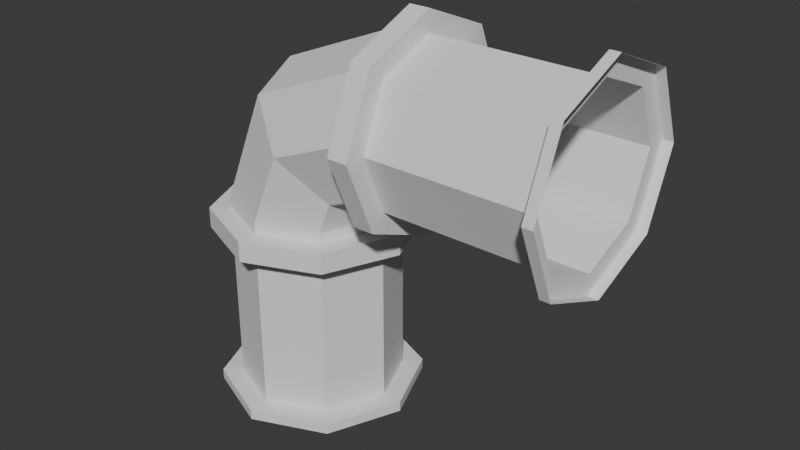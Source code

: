 # Source: pipe_thin_v_bend.blend  (saved by Blender 4.4.30; exported with 4.5.12 LTS)
import bpy
from mathutils import Matrix  # noqa: F401  (used for matrix-valued properties, if any)

bpy.ops.wm.read_factory_settings(use_empty=True)
scene = bpy.context.scene
scene.name = 'Scene'

# ---- world
world_world = bpy.data.worlds.new('World'); scene.world = world_world
world_world.use_nodes = True; world_world.node_tree.nodes.clear()
_N = world_world.node_tree.nodes; _L = world_world.node_tree.links
n0 = _N.new('ShaderNodeOutputWorld'); n0.name = 'World Output'; n0.location = (300, 300)
n1 = _N.new('ShaderNodeBackground'); n1.name = 'Background'; n1.location = (10, 300)
n1.inputs[0].default_value = (0.05088, 0.05088, 0.05088, 1.0)
_L.new(n1.outputs[0], n0.inputs[0])
n0.is_active_output = True
world_world.color = (0.05088, 0.05088, 0.05088)
world_world.sun_shadow_jitter_overblur = 0.0

# ---- meshes
me_cylinder = bpy.data.meshes.new('Cylinder')
me_cylinder.from_pydata([(0.15, 0.4, 0.5), (-0.5, 0.4, -0.95), (-0.6364, 0.0, 0.6364), (0.05, 0.5, 0.5), (0.95, 0.5, 0.5), (-0.5, 0.5, -1.0), (0.95, 0.4, 0.5), (-0.5536, -0.2828, 0.5536), (0.15, 0.5, 0.5), (-0.5, 0.5, -0.15), (-0.3536, -0.4, 0.3536), (0.05, 0.3536, 0.1464), (-0.5, 0.4, -0.15), (0.95, 0.3536, 0.1464), (-0.1536, -0.2828, 0.1536), (0.15, 0.3536, 0.1464), (-0.07071, -4.899e-17, 0.07071), (0.95, 0.0, 0.0), (-0.5, 0.5, -0.95), (0.05, -6.718e-09, 0.0), (-0.1464, 0.3536, -1.0), (0.15, -1.344e-08, 0.0), (0.15, 0.2828, 0.2172), (-0.1536, 0.2828, 0.1536), (0.95, -0.3536, 0.1464), (-0.1464, 0.3536, -0.15), (-0.3536, 0.4, 0.3536), (0.05, -0.3536, 0.1464), (0.95, 0.2828, 0.2172), (-0.1464, 0.3536, -0.95), (-0.5536, 0.2828, 0.5536), (0.15, -0.3536, 0.1464), (0.95, -0.5, 0.5), (-0.9, 0.0, 5.96e-08), (0.0, 0.0, -0.15), (0.05, -0.5, 0.5), (0.15, -1.344e-08, 0.1), (-0.7828, -0.2828, 5.96e-08), (0.0, 0.0, -1.0), (0.15, -0.5, 0.5), (0.95, 0.0, 0.1), (-0.5, -0.4, 5.96e-08), (0.0, 0.0, -0.95), (0.95, -0.3536, 0.8536), (0.05, -0.3536, 0.8536), (-0.2172, -0.2828, 0.0), (-0.2172, 0.2828, -0.95), (0.15, -0.3536, 0.8536), (0.05, -6.718e-09, 1.0), (-0.1, -4.899e-17, 0.0), (0.15, -0.2828, 0.2172), (-0.1464, -0.3536, -0.15), (-0.2172, 0.2828, 0.0), (0.95, 0.0, 1.0), (-0.1464, -0.3536, -1.0), (0.15, -1.344e-08, 1.0), (-0.5, 0.4, 5.96e-08), (0.95, -0.2828, 0.2172), (0.95, 0.3536, 0.8536), (-0.2172, 0.2828, -0.15), (-0.1464, -0.3536, -0.95), (0.05, 0.3536, 0.8536), (0.15, 0.3536, 0.8536), (-0.7828, 0.2828, 5.96e-08), (-0.5, -0.5, -0.15), (0.15, -0.4, 0.5), (0.0, 0.0, 0.9), (0.95, -0.4, 0.5), (0.15, -0.2828, 0.7828), (-0.5, -0.5, -1.0), (0.95, -0.2828, 0.7828), (0.0, -0.2828, 0.7828), (-0.1, 0.0, -0.95), (0.15, -1.344e-08, 0.9), (0.0, -0.4, 0.5), (0.95, 0.0, 0.9), (-0.5, -0.5, -0.95), (0.15, 0.2828, 0.7828), (0.0, -0.2828, 0.2172), (0.95, 0.2828, 0.7828), (0.0, -4.899e-17, 0.1), (1.0, 0.5, 0.5), (1.0, 0.3536, 0.1464), (-0.1, 0.0, -0.15), (0.0, 0.2828, 0.2172), (1.0, 0.0, 0.0), (-0.8536, -0.3536, -0.15), (1.0, -0.3536, 0.1464), (0.0, 0.4, 0.5), (1.0, -0.5, 0.5), (1.0, -0.3536, 0.8536), (-0.8536, -0.3536, -1.0), (1.0, 0.0, 1.0), (-0.8536, -0.3536, -0.95), (1.0, 0.3536, 0.8536), (0.0, 0.2828, 0.7828), (-1.0, 0.0, -1.0), (-0.9, 0.0, 0.0), (-0.7828, -0.2828, 0.0), (-0.2172, -0.2828, -0.95), (-0.5, -0.4, 0.0), (-1.0, 0.0, -0.15), (-0.2172, -0.2828, 0.0), (-1.0, 0.0, -0.95), (-0.2172, -0.2828, -0.15), (-0.8536, 0.3536, -0.15), (-0.2172, 0.2828, 0.0), (-0.8536, 0.3536, -1.0), (-0.5, 0.4, 0.0), (-0.8536, 0.3536, -0.95), (-0.7828, 0.2828, 0.0), (-0.5, -0.4, -0.95), (-0.5, -0.4, -0.15), (-0.7828, -0.2828, -0.95), (-0.7828, -0.2828, -0.15), (-0.9, 0.0, -0.95), (-0.9, 0.0, -0.15), (-0.7828, 0.2828, -0.95), (-0.7828, 0.2828, -0.15), (-0.5, 0.5, -0.05), (-0.1464, 0.3536, -0.05), (0.0, 0.0, -0.05), (-0.1464, -0.3536, -0.05), (-0.5, -0.5, -0.05), (-0.8536, -0.3536, -0.05), (-1.0, 0.0, -0.05), (-0.8536, 0.3536, -0.05), (-0.5, -0.4, -0.05), (-0.1, -4.899e-17, -0.05), (-0.5, 0.4, -0.05), (-0.9, 0.0, -0.05), (-0.7828, -0.2828, -0.05), (-0.2172, -0.2828, -0.05), (-0.2172, 0.2828, -0.05), (-0.7828, 0.2828, -0.05), (0.05, -0.2828, 0.2172), (0.05, -0.4, 0.5), (0.05, -0.2828, 0.7828), (0.05, 0.0, 0.9), (0.05, 0.2828, 0.7828), (0.05, 0.4, 0.5), (0.05, 0.2828, 0.2172), (0.05, -4.899e-17, 0.1)], [], [(1, 12, 59, 46), (46, 59, 83, 72), (72, 83, 104, 99), (99, 104, 112, 111), (111, 112, 114, 113), (114, 116, 115, 113), (117, 115, 116, 118), (118, 12, 1, 117), (5, 18, 29, 20), (20, 29, 42, 38), (38, 42, 60, 54), (54, 60, 76, 69), (69, 76, 93, 91), (91, 93, 103, 96), (42, 72, 99, 60), (111, 113, 93, 76), (96, 103, 109, 107), (107, 109, 18, 5), (25, 9, 119, 120), (121, 34, 25, 120), (122, 51, 34, 121), (123, 64, 51, 122), (124, 86, 64, 123), (101, 86, 124, 125), (105, 101, 125, 126), (9, 105, 126, 119), (9, 25, 59, 12), (34, 83, 59, 25), (64, 86, 114, 112), (29, 46, 72, 42), (18, 1, 46, 29), (117, 1, 18, 109), (115, 117, 109, 103), (113, 115, 103, 93), (99, 111, 76, 60), (51, 64, 112, 104), (34, 51, 104, 83), (105, 9, 12, 118), (101, 105, 118, 116), (86, 101, 116, 114), (129, 133, 120, 119), (128, 132, 122, 121), (66, 2, 7, 71), (71, 7, 10, 74), (74, 10, 14, 78), (78, 14, 16, 80), (80, 16, 23, 84), (84, 23, 26, 88), (88, 26, 30, 95), (95, 30, 2, 66), (2, 33, 37, 7), (7, 37, 41, 10), (10, 41, 45, 14), (14, 45, 49, 16), (16, 49, 52, 23), (23, 52, 56, 26), (26, 56, 63, 30), (30, 63, 33, 2), (37, 33, 97, 98), (100, 41, 37, 98), (41, 100, 45), (45, 102, 49), (106, 52, 49), (56, 52, 106, 108), (63, 56, 108, 110), (33, 63, 110, 97), (108, 106, 133, 129), (133, 106, 49, 128), (128, 49, 102, 132), (97, 110, 134, 130), (98, 97, 130, 131), (132, 102, 100, 127), (134, 110, 108, 129), (127, 100, 98, 131), (74, 78, 135, 136), (66, 71, 137, 138), (95, 66, 138, 139), (84, 88, 140, 141), (78, 80, 142, 135), (71, 74, 136, 137), (88, 95, 139, 140), (80, 84, 141, 142), (0, 6, 28, 22), (22, 28, 40, 36), (36, 40, 57, 50), (50, 57, 67, 65), (65, 67, 70, 68), (70, 75, 73, 68), (77, 73, 75, 79), (79, 6, 0, 77), (3, 8, 15, 11), (11, 15, 21, 19), (19, 21, 31, 27), (27, 31, 39, 35), (35, 39, 47, 44), (44, 47, 55, 48), (21, 36, 50, 31), (65, 68, 47, 39), (48, 55, 62, 61), (61, 62, 8, 3), (136, 35, 44, 137), (138, 48, 61, 139), (13, 4, 81, 82), (85, 17, 13, 82), (87, 24, 17, 85), (89, 32, 24, 87), (90, 43, 32, 89), (53, 43, 90, 92), (58, 53, 92, 94), (4, 58, 94, 81), (4, 13, 28, 6), (17, 40, 28, 13), (32, 43, 70, 67), (15, 22, 36, 21), (8, 0, 22, 15), (77, 0, 8, 62), (73, 77, 62, 55), (68, 73, 55, 47), (50, 65, 39, 31), (24, 32, 67, 57), (17, 24, 57, 40), (58, 4, 6, 79), (53, 58, 79, 75), (43, 53, 75, 70), (137, 44, 48, 138), (135, 27, 35, 136), (142, 19, 27, 135), (134, 129, 119, 126), (130, 134, 126, 125), (131, 130, 125, 124), (127, 131, 124, 123), (132, 127, 123, 122), (139, 61, 3, 140), (140, 3, 11, 141), (141, 11, 19, 142), (133, 128, 121, 120)])
_uv = me_cylinder.uv_layers.new(name='UVMap')
_uv.uv.foreach_set('vector', [0.6266, 0.1563, 0.4223, 0.1563, 0.4223, 0.07815, 0.6266, 0.07815, 0.6266, 0.07815, 0.4223, 0.07815, 0.4223, -1.871e-08, 0.6266, -1.871e-08, 0.6266, 0.6252, 0.4223, 0.6252, 0.4223, 0.5471, 0.6266, 0.5471, 0.6266, 0.5471, 0.4223, 0.5471, 0.4223, 0.4689, 0.6266, 0.4689, 0.6266, 0.4689, 0.4223, 0.4689, 0.4223, 0.3908, 0.6266, 0.3908, 0.4223, 0.3908, 0.4223, 0.3126, 0.6266, 0.3126, 0.6266, 0.3908, 0.6266, 0.2345, 0.6266, 0.3126, 0.4223, 0.3126, 0.4223, 0.2345, 0.4223, 0.2345, 0.4223, 0.1563, 0.6266, 0.1563, 0.6266, 0.2345, 0.1454, 0.5862, 0.1582, 0.5862, 0.1582, 0.6839, 0.1454, 0.6839, 0.1454, 0.6839, 0.1582, 0.6839, 0.1582, 0.7815, 0.1454, 0.7815, 0.1454, -6.356e-09, 0.1582, -6.913e-09, 0.1582, 0.09769, 0.1454, 0.09769, 0.1454, 0.09769, 0.1582, 0.09769, 0.1582, 0.1954, 0.1454, 0.1954, 0.1454, 0.1954, 0.1582, 0.1954, 0.1582, 0.2931, 0.1454, 0.2931, 0.1454, 0.2931, 0.1582, 0.2931, 0.1582, 0.3908, 0.1454, 0.3908, 0.1582, -6.913e-09, 0.1817, 0.009769, 0.1817, 0.08792, 0.1582, 0.09769, 0.1817, 0.2052, 0.1817, 0.2833, 0.1582, 0.2931, 0.1582, 0.1954, 0.1454, 0.3908, 0.1582, 0.3908, 0.1582, 0.4885, 0.1454, 0.4885, 0.1454, 0.4885, 0.1582, 0.4885, 0.1582, 0.5862, 0.1454, 0.5862, 0.09628, 0.6839, 0.09628, 0.5862, 0.1218, 0.5862, 0.1218, 0.6839, 0.1218, 0.7815, 0.09628, 0.7815, 0.09628, 0.6839, 0.1218, 0.6839, 0.1218, 0.09769, 0.09628, 0.09769, 0.09628, 1.45e-08, 0.1218, 1.338e-08, 0.1218, 0.1954, 0.09628, 0.1954, 0.09628, 0.09769, 0.1218, 0.09769, 0.1218, 0.2931, 0.09628, 0.2931, 0.09628, 0.1954, 0.1218, 0.1954, 0.09628, 0.3908, 0.09628, 0.2931, 0.1218, 0.2931, 0.1218, 0.3908, 0.09628, 0.4885, 0.09628, 0.3908, 0.1218, 0.3908, 0.1218, 0.4885, 0.09628, 0.5862, 0.09628, 0.4885, 0.1218, 0.4885, 0.1218, 0.5862, 0.09628, 0.5862, 0.09628, 0.6839, 0.0727, 0.6741, 0.0727, 0.5959, 0.09628, 0.7815, 0.0727, 0.7718, 0.0727, 0.6936, 0.09628, 0.6839, 0.09628, 0.1954, 0.09628, 0.2931, 0.0727, 0.2833, 0.0727, 0.2052, 0.1582, 0.6839, 0.1817, 0.6936, 0.1817, 0.7718, 0.1582, 0.7815, 0.1582, 0.5862, 0.1817, 0.5959, 0.1817, 0.6741, 0.1582, 0.6839, 0.1817, 0.4982, 0.1817, 0.5764, 0.1582, 0.5862, 0.1582, 0.4885, 0.1817, 0.4005, 0.1817, 0.4787, 0.1582, 0.4885, 0.1582, 0.3908, 0.1817, 0.3028, 0.1817, 0.381, 0.1582, 0.3908, 0.1582, 0.2931, 0.1817, 0.1075, 0.1817, 0.1856, 0.1582, 0.1954, 0.1582, 0.09769, 0.09628, 0.09769, 0.09628, 0.1954, 0.0727, 0.1856, 0.0727, 0.1075, 0.09628, 1.45e-08, 0.09628, 0.09769, 0.0727, 0.08792, 0.0727, 0.009769, 0.09628, 0.4885, 0.09628, 0.5862, 0.0727, 0.5764, 0.0727, 0.4982, 0.09628, 0.3908, 0.09628, 0.4885, 0.0727, 0.4787, 0.0727, 0.4005, 0.09628, 0.2931, 0.09628, 0.3908, 0.0727, 0.381, 0.0727, 0.3028, 0.1454, 0.5959, 0.1454, 0.6741, 0.1218, 0.6839, 0.1218, 0.5862, 0.1454, 0.009769, 0.1454, 0.08792, 0.1218, 0.09769, 0.1218, 1.338e-08, 0.826, 0.3119, 0.6521, 0.2861, 0.6747, 0.2113, 0.826, 0.2337, 0.826, 0.2337, 0.6747, 0.2113, 0.7128, 0.1431, 0.8094, 0.1574, 0.8094, 0.1574, 0.7128, 0.1431, 0.7508, 0.0748, 0.7928, 0.08102, 0.7928, 0.08102, 0.7508, 0.0748, 0.7734, -3.744e-09, 0.7928, 0.002861, 0.7047, 0.598, 0.6853, 0.5952, 0.6853, 0.517, 0.7273, 0.5232, 0.7273, 0.5232, 0.6853, 0.517, 0.6687, 0.4407, 0.7653, 0.455, 0.7653, 0.455, 0.6687, 0.4407, 0.6521, 0.3643, 0.8034, 0.3867, 0.8034, 0.3867, 0.6521, 0.3643, 0.6521, 0.2861, 0.826, 0.3119, 1.0, 0.2861, 0.8261, 0.3118, 0.8261, 0.2337, 0.9774, 0.2113, 0.9774, 0.2113, 0.8261, 0.2337, 0.8427, 0.1573, 0.9393, 0.143, 0.9393, 0.143, 0.8427, 0.1573, 0.8594, 0.08099, 0.9013, 0.07478, 0.9013, 0.07478, 0.8594, 0.08099, 0.8594, 0.002859, 0.8787, 8.523e-10, 0.9667, 0.595, 0.9474, 0.5979, 0.9248, 0.5231, 0.9667, 0.5169, 0.9667, 0.5169, 0.9248, 0.5231, 0.8868, 0.4548, 0.9834, 0.4405, 0.9834, 0.4405, 0.8868, 0.4548, 0.8487, 0.3866, 1.0, 0.3642, 1.0, 0.3642, 0.8487, 0.3866, 0.8261, 0.3118, 1.0, 0.2861, 0.8261, 0.2337, 0.8261, 0.3118, 0.826, 0.3118, 0.826, 0.2337, 0.8427, 0.1573, 0.8427, 0.1573, 0.8261, 0.2337, 0.826, 0.2337, 0.8427, 0.1573, 0.8427, 0.1573, 0.8594, 0.08099, 0.8594, 0.08099, 0.8593, 0.08099, 0.8594, 0.002859, 0.9247, 0.5231, 0.9248, 0.5231, 0.9474, 0.5979, 0.8868, 0.4548, 0.9248, 0.5231, 0.9247, 0.5231, 0.8867, 0.4549, 0.8487, 0.3866, 0.8868, 0.4548, 0.8867, 0.4549, 0.8487, 0.3866, 0.8261, 0.3118, 0.8487, 0.3866, 0.8487, 0.3866, 0.826, 0.3118, 0.6266, 0.1563, 0.6266, 0.07815, 0.6393, 0.07815, 0.6393, 0.1563, 0.6393, 0.07815, 0.6266, 0.07815, 0.6266, -8.679e-09, 0.6393, -9.237e-09, 0.6393, 0.6252, 0.6266, 0.6252, 0.6266, 0.5471, 0.6393, 0.5471, 0.6266, 0.3126, 0.6266, 0.2345, 0.6393, 0.2345, 0.6393, 0.3126, 0.6266, 0.3908, 0.6266, 0.3126, 0.6393, 0.3126, 0.6393, 0.3908, 0.6393, 0.5471, 0.6266, 0.5471, 0.6266, 0.4689, 0.6393, 0.4689, 0.6393, 0.2345, 0.6266, 0.2345, 0.6266, 0.1563, 0.6393, 0.1563, 0.6393, 0.4689, 0.6266, 0.4689, 0.6266, 0.3908, 0.6393, 0.3908, 0.6521, 0.4689, 0.6521, 0.5471, 0.6393, 0.5471, 0.6393, 0.4689, 0.6521, 0.3126, 0.6521, 0.3908, 0.6393, 0.3908, 0.6393, 0.3126, 0.6521, 0.2345, 0.6521, 0.3126, 0.6393, 0.3126, 0.6393, 0.2345, 0.6521, 0.07815, 0.6521, 0.1563, 0.6393, 0.1563, 0.6393, 0.07815, 0.6521, 0.5471, 0.6521, 0.6252, 0.6393, 0.6252, 0.6393, 0.5471, 0.6521, 0.3908, 0.6521, 0.4689, 0.6393, 0.4689, 0.6393, 0.3908, 0.6521, 0.1563, 0.6521, 0.2345, 0.6393, 0.2345, 0.6393, 0.1563, 0.6521, 8.913e-09, 0.6521, 0.07815, 0.6393, 0.07815, 0.6393, 9.471e-09, 0.2181, 0.4689, 0.4223, 0.4689, 0.4223, 0.5471, 0.2181, 0.5471, 0.2181, 0.5471, 0.4223, 0.5471, 0.4223, 0.6252, 0.2181, 0.6252, 0.2181, 3.742e-08, 0.4223, 0.0, 0.4223, 0.07815, 0.2181, 0.07815, 0.2181, 0.07815, 0.4223, 0.07815, 0.4223, 0.1563, 0.2181, 0.1563, 0.2181, 0.1563, 0.4223, 0.1563, 0.4223, 0.2345, 0.2181, 0.2345, 0.4223, 0.2345, 0.4223, 0.3126, 0.2181, 0.3126, 0.2181, 0.2345, 0.2181, 0.3908, 0.2181, 0.3126, 0.4223, 0.3126, 0.4223, 0.3908, 0.4223, 0.3908, 0.4223, 0.4689, 0.2181, 0.4689, 0.2181, 0.3908, 0.04911, 0.1954, 0.02359, 0.1954, 0.02359, 0.09769, 0.04911, 0.09769, 0.04911, 0.09769, 0.02359, 0.09769, 0.02359, -1.031e-09, 0.04911, -2.147e-09, 0.04911, 0.7815, 0.02359, 0.7815, 0.02359, 0.6839, 0.04911, 0.6839, 0.04911, 0.6839, 0.02359, 0.6839, 0.02359, 0.5862, 0.04911, 0.5862, 0.04911, 0.5862, 0.02359, 0.5862, 0.02359, 0.4885, 0.04911, 0.4885, 0.04911, 0.4885, 0.02359, 0.4885, 0.02359, 0.3908, 0.04911, 0.3908, 0.02359, 0.7815, 2.769e-07, 0.7718, 2.548e-07, 0.6936, 0.02359, 0.6839, 2.123e-07, 0.5764, 1.527e-07, 0.4982, 0.02359, 0.4885, 0.02359, 0.5862, 0.04911, 0.3908, 0.02359, 0.3908, 0.02359, 0.2931, 0.04911, 0.2931, 0.04911, 0.2931, 0.02359, 0.2931, 0.02359, 0.1954, 0.04911, 0.1954, 0.0727, 0.5764, 0.04911, 0.5862, 0.04911, 0.4885, 0.0727, 0.4982, 0.0727, 0.381, 0.04911, 0.3908, 0.04911, 0.2931, 0.0727, 0.3028, 0.2053, 0.6839, 0.2053, 0.5862, 0.2181, 0.5862, 0.2181, 0.6839, 0.2181, 0.7815, 0.2053, 0.7815, 0.2053, 0.6839, 0.2181, 0.6839, 0.2181, 0.09769, 0.2053, 0.09769, 0.2053, 9.354e-09, 0.2181, 9.354e-09, 0.2181, 0.1954, 0.2053, 0.1954, 0.2053, 0.09769, 0.2181, 0.09769, 0.2181, 0.2931, 0.2053, 0.2931, 0.2053, 0.1954, 0.2181, 0.1954, 0.2053, 0.3908, 0.2053, 0.2931, 0.2181, 0.2931, 0.2181, 0.3908, 0.2053, 0.4885, 0.2053, 0.3908, 0.2181, 0.3908, 0.2181, 0.4885, 0.2053, 0.5862, 0.2053, 0.4885, 0.2181, 0.4885, 0.2181, 0.5862, 0.2053, 0.5862, 0.2053, 0.6839, 0.1817, 0.6741, 0.1817, 0.5959, 0.2053, 0.7815, 0.1817, 0.7718, 0.1817, 0.6936, 0.2053, 0.6839, 0.2053, 0.1954, 0.2053, 0.2931, 0.1817, 0.2833, 0.1817, 0.2052, 0.02359, 0.09769, 4.126e-08, 0.08792, 4.27e-10, 0.009769, 0.02359, -1.031e-09, 0.02359, 0.1954, 6.424e-08, 0.1856, 2.341e-08, 0.1075, 0.02359, 0.09769, 1.059e-07, 0.2833, 6.509e-08, 0.2052, 0.02359, 0.1954, 0.02359, 0.2931, 1.289e-07, 0.381, 1.255e-07, 0.3028, 0.02359, 0.2931, 0.02359, 0.3908, 1.706e-07, 0.4787, 1.298e-07, 0.4005, 0.02359, 0.3908, 0.02359, 0.4885, 2.727e-07, 0.6741, 1.757e-07, 0.5959, 0.02359, 0.5862, 0.02359, 0.6839, 0.2053, 0.09769, 0.2053, 0.1954, 0.1817, 0.1856, 0.1817, 0.1075, 0.2053, 9.354e-09, 0.2053, 0.09769, 0.1817, 0.08792, 0.1817, 0.009769, 0.2053, 0.4885, 0.2053, 0.5862, 0.1817, 0.5764, 0.1817, 0.4982, 0.2053, 0.3908, 0.2053, 0.4885, 0.1817, 0.4787, 0.1817, 0.4005, 0.2053, 0.2931, 0.2053, 0.3908, 0.1817, 0.381, 0.1817, 0.3028, 0.0727, 0.4787, 0.04911, 0.4885, 0.04911, 0.3908, 0.0727, 0.4005, 0.0727, 0.6741, 0.04911, 0.6839, 0.04911, 0.5862, 0.0727, 0.5959, 0.0727, 0.7718, 0.04911, 0.7815, 0.04911, 0.6839, 0.0727, 0.6936, 0.1454, 0.4982, 0.1454, 0.5764, 0.1218, 0.5862, 0.1218, 0.4885, 0.1454, 0.4005, 0.1454, 0.4787, 0.1218, 0.4885, 0.1218, 0.3908, 0.1454, 0.3028, 0.1454, 0.381, 0.1218, 0.3908, 0.1218, 0.2931, 0.1454, 0.2052, 0.1454, 0.2833, 0.1218, 0.2931, 0.1218, 0.1954, 0.1454, 0.1075, 0.1454, 0.1856, 0.1218, 0.1954, 0.1218, 0.09769, 0.0727, 0.2833, 0.04911, 0.2931, 0.04911, 0.1954, 0.0727, 0.2052, 0.0727, 0.1856, 0.04911, 0.1954, 0.04911, 0.09769, 0.0727, 0.1075, 0.0727, 0.08792, 0.04911, 0.09769, 0.04911, -2.147e-09, 0.0727, 0.009769, 0.1454, 0.6936, 0.1454, 0.7718, 0.1218, 0.7815, 0.1218, 0.6839])
me_cylinder.update()

# ---- objects
ob_pipe = bpy.data.objects.new('Pipe', me_cylinder)

# ---- transforms, parenting, visibility, modifiers, constraints
ob_pipe.location = (0.0, 0.0, 0.0)

# ---- collection membership
scene.collection.objects.link(ob_pipe)

# ---- scene / render settings (as saved in the file)
scene.frame_start = 1; scene.frame_end = 250; scene.frame_set(1)
scene.render.engine = 'BLENDER_EEVEE_NEXT'
bpy.context.view_layer.update()

# ---- added for rendering (the .blend has no active camera and no usable light): camera, sun
cam_auto = bpy.data.cameras.new('AutoCamera')
cam_auto.lens = 50.0
cam_auto.sensor_width = 36.0
cam_auto.clip_end = 1000.0
ob_auto_camera = bpy.data.objects.new('AutoCamera', cam_auto)
scene.collection.objects.link(ob_auto_camera)
ob_auto_camera.location = (2.77567, -3.33081, 2.22054)
ob_auto_camera.rotation_euler = (1.09748, -7.21219e-08, 0.694738)
scene.camera = ob_auto_camera
light_auto_sun = bpy.data.lights.new('AutoSun', 'SUN')
light_auto_sun.energy = 3.0
light_auto_sun.angle = 0.0523599
ob_auto_sun = bpy.data.objects.new('AutoSun', light_auto_sun)
scene.collection.objects.link(ob_auto_sun)
ob_auto_sun.rotation_euler = (0.872665, 0.174533, 0.523599)
bpy.context.view_layer.update()
